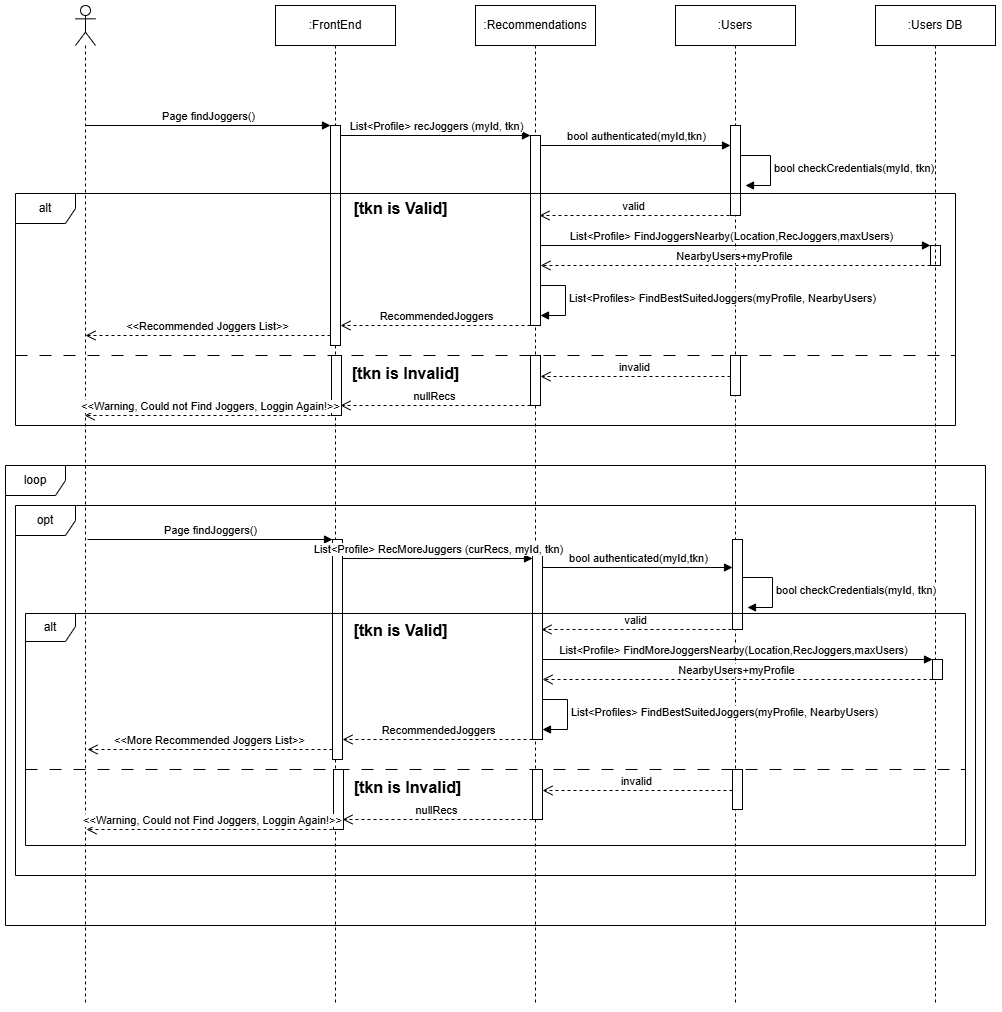

The diagram above was exported from draw.io. Its source (the exported page's mxGraphModel, read from the mxfile embedded in the PNG):
<mxGraphModel dx="1500" dy="796" grid="1" gridSize="10" guides="1" tooltips="1" connect="1" arrows="1" fold="1" page="1" pageScale="1" pageWidth="850" pageHeight="1100" math="0" shadow="0">
  <root>
    <mxCell id="0" />
    <mxCell id="1" parent="0" />
    <mxCell id="Q0pLZUYiOp8guU30Xh_O-46" value=":FrontEnd" style="shape=umlLifeline;perimeter=lifelinePerimeter;whiteSpace=wrap;html=1;container=1;dropTarget=0;collapsible=0;recursiveResize=0;outlineConnect=0;portConstraint=eastwest;newEdgeStyle={&quot;curved&quot;:0,&quot;rounded&quot;:0};" parent="1" vertex="1">
      <mxGeometry x="400" y="280" width="120" height="1000" as="geometry" />
    </mxCell>
    <mxCell id="Q0pLZUYiOp8guU30Xh_O-47" value=":Users" style="shape=umlLifeline;perimeter=lifelinePerimeter;whiteSpace=wrap;html=1;container=1;dropTarget=0;collapsible=0;recursiveResize=0;outlineConnect=0;portConstraint=eastwest;newEdgeStyle={&quot;curved&quot;:0,&quot;rounded&quot;:0};" parent="1" vertex="1">
      <mxGeometry x="800" y="280" width="120" height="1000" as="geometry" />
    </mxCell>
    <mxCell id="Q0pLZUYiOp8guU30Xh_O-53" value="" style="html=1;points=[[0,0,0,0,5],[0,1,0,0,-5],[1,0,0,0,5],[1,1,0,0,-5]];perimeter=orthogonalPerimeter;outlineConnect=0;targetShapes=umlLifeline;portConstraint=eastwest;newEdgeStyle={&quot;curved&quot;:0,&quot;rounded&quot;:0};" parent="Q0pLZUYiOp8guU30Xh_O-47" vertex="1">
      <mxGeometry x="55" y="120" width="10" height="90" as="geometry" />
    </mxCell>
    <mxCell id="dQUtliGym_SjQ6a4HLNF-6" value="" style="html=1;points=[[0,0,0,0,5],[0,1,0,0,-5],[1,0,0,0,5],[1,1,0,0,-5]];perimeter=orthogonalPerimeter;outlineConnect=0;targetShapes=umlLifeline;portConstraint=eastwest;newEdgeStyle={&quot;curved&quot;:0,&quot;rounded&quot;:0};" vertex="1" parent="Q0pLZUYiOp8guU30Xh_O-47">
      <mxGeometry x="255" y="240" width="10" height="20" as="geometry" />
    </mxCell>
    <mxCell id="dQUtliGym_SjQ6a4HLNF-7" value="bool checkCredentials(myId, tkn)" style="html=1;align=left;spacingLeft=2;endArrow=block;rounded=0;edgeStyle=orthogonalEdgeStyle;curved=0;rounded=0;" edge="1" parent="Q0pLZUYiOp8guU30Xh_O-47">
      <mxGeometry relative="1" as="geometry">
        <mxPoint x="65" y="150" as="sourcePoint" />
        <Array as="points">
          <mxPoint x="95" y="180" />
        </Array>
        <mxPoint x="70" y="180" as="targetPoint" />
      </mxGeometry>
    </mxCell>
    <mxCell id="Q0pLZUYiOp8guU30Xh_O-48" value=":Users DB" style="shape=umlLifeline;perimeter=lifelinePerimeter;whiteSpace=wrap;html=1;container=1;dropTarget=0;collapsible=0;recursiveResize=0;outlineConnect=0;portConstraint=eastwest;newEdgeStyle={&quot;curved&quot;:0,&quot;rounded&quot;:0};" parent="1" vertex="1">
      <mxGeometry x="1000" y="280" width="120" height="1000" as="geometry" />
    </mxCell>
    <mxCell id="Q0pLZUYiOp8guU30Xh_O-49" value="Page findJoggers()" style="html=1;verticalAlign=bottom;endArrow=block;curved=0;rounded=0;" parent="1" edge="1">
      <mxGeometry width="80" relative="1" as="geometry">
        <mxPoint x="210" y="400" as="sourcePoint" />
        <mxPoint x="455" y="400" as="targetPoint" />
      </mxGeometry>
    </mxCell>
    <mxCell id="Q0pLZUYiOp8guU30Xh_O-52" value="List&amp;lt;Profile&amp;gt; recJoggers (myId, tkn)" style="html=1;verticalAlign=bottom;endArrow=block;curved=0;rounded=0;" parent="1" edge="1">
      <mxGeometry width="80" relative="1" as="geometry">
        <mxPoint x="465" y="410" as="sourcePoint" />
        <mxPoint x="655" y="410" as="targetPoint" />
      </mxGeometry>
    </mxCell>
    <mxCell id="Q0pLZUYiOp8guU30Xh_O-54" value="bool authenticated(myId,tkn)" style="html=1;verticalAlign=bottom;endArrow=block;curved=0;rounded=0;" parent="1" edge="1">
      <mxGeometry width="80" relative="1" as="geometry">
        <mxPoint x="665" y="420" as="sourcePoint" />
        <mxPoint x="855" y="420" as="targetPoint" />
        <mxPoint as="offset" />
      </mxGeometry>
    </mxCell>
    <mxCell id="Q0pLZUYiOp8guU30Xh_O-62" value="&amp;lt;&amp;lt;Recommended Joggers List&amp;gt;&amp;gt;" style="html=1;verticalAlign=bottom;endArrow=open;dashed=1;endSize=8;curved=0;rounded=0;" parent="1" edge="1">
      <mxGeometry x="-0.0019" relative="1" as="geometry">
        <mxPoint x="455" y="610" as="sourcePoint" />
        <mxPoint x="210" y="610" as="targetPoint" />
        <mxPoint as="offset" />
      </mxGeometry>
    </mxCell>
    <mxCell id="Q0pLZUYiOp8guU30Xh_O-63" value="loop" style="shape=umlFrame;whiteSpace=wrap;html=1;pointerEvents=0;" parent="1" vertex="1">
      <mxGeometry x="130" y="740" width="980" height="460" as="geometry" />
    </mxCell>
    <mxCell id="Q0pLZUYiOp8guU30Xh_O-64" value="opt" style="shape=umlFrame;whiteSpace=wrap;html=1;pointerEvents=0;" parent="1" vertex="1">
      <mxGeometry x="140" y="780" width="960" height="370" as="geometry" />
    </mxCell>
    <mxCell id="NQAdpgqHfDbsKpfvC_va-2" value="List&amp;lt;Profile&amp;gt; FindJoggersNearby(Location,RecJoggers,maxUsers)" style="html=1;verticalAlign=bottom;endArrow=block;curved=0;rounded=0;" parent="1" edge="1">
      <mxGeometry x="-0.0204" width="80" relative="1" as="geometry">
        <mxPoint x="665" y="520" as="sourcePoint" />
        <mxPoint x="1055" y="520" as="targetPoint" />
        <mxPoint as="offset" />
      </mxGeometry>
    </mxCell>
    <mxCell id="NQAdpgqHfDbsKpfvC_va-3" value="NearbyUsers+myProfile" style="html=1;verticalAlign=bottom;endArrow=open;dashed=1;endSize=8;curved=0;rounded=0;" parent="1" edge="1">
      <mxGeometry relative="1" as="geometry">
        <mxPoint x="1055" y="540" as="sourcePoint" />
        <mxPoint x="665" y="540" as="targetPoint" />
      </mxGeometry>
    </mxCell>
    <mxCell id="NQAdpgqHfDbsKpfvC_va-5" value="List&amp;lt;Profiles&amp;gt; FindBestSuitedJoggers(myProfile, NearbyUsers)" style="html=1;align=left;spacingLeft=2;endArrow=block;rounded=0;edgeStyle=orthogonalEdgeStyle;curved=0;rounded=0;" parent="1" edge="1">
      <mxGeometry relative="1" as="geometry">
        <mxPoint x="660" y="560" as="sourcePoint" />
        <Array as="points">
          <mxPoint x="690" y="590" />
        </Array>
        <mxPoint x="665" y="590" as="targetPoint" />
      </mxGeometry>
    </mxCell>
    <mxCell id="dQUtliGym_SjQ6a4HLNF-1" value="" style="shape=umlLifeline;perimeter=lifelinePerimeter;whiteSpace=wrap;html=1;container=1;dropTarget=0;collapsible=0;recursiveResize=0;outlineConnect=0;portConstraint=eastwest;newEdgeStyle={&quot;curved&quot;:0,&quot;rounded&quot;:0};participant=umlActor;" vertex="1" parent="1">
      <mxGeometry x="200" y="280" width="20" height="1000" as="geometry" />
    </mxCell>
    <mxCell id="dQUtliGym_SjQ6a4HLNF-2" value=":Recommendations" style="shape=umlLifeline;perimeter=lifelinePerimeter;whiteSpace=wrap;html=1;container=1;dropTarget=0;collapsible=0;recursiveResize=0;outlineConnect=0;portConstraint=eastwest;newEdgeStyle={&quot;curved&quot;:0,&quot;rounded&quot;:0};" vertex="1" parent="1">
      <mxGeometry x="600" y="280" width="120" height="1000" as="geometry" />
    </mxCell>
    <mxCell id="dQUtliGym_SjQ6a4HLNF-5" value="" style="html=1;points=[[0,0,0,0,5],[0,1,0,0,-5],[1,0,0,0,5],[1,1,0,0,-5]];perimeter=orthogonalPerimeter;outlineConnect=0;targetShapes=umlLifeline;portConstraint=eastwest;newEdgeStyle={&quot;curved&quot;:0,&quot;rounded&quot;:0};" vertex="1" parent="dQUtliGym_SjQ6a4HLNF-2">
      <mxGeometry x="55" y="130" width="10" height="190" as="geometry" />
    </mxCell>
    <mxCell id="dQUtliGym_SjQ6a4HLNF-4" value="" style="html=1;points=[[0,0,0,0,5],[0,1,0,0,-5],[1,0,0,0,5],[1,1,0,0,-5]];perimeter=orthogonalPerimeter;outlineConnect=0;targetShapes=umlLifeline;portConstraint=eastwest;newEdgeStyle={&quot;curved&quot;:0,&quot;rounded&quot;:0};" vertex="1" parent="1">
      <mxGeometry x="455" y="400" width="10" height="220" as="geometry" />
    </mxCell>
    <mxCell id="dQUtliGym_SjQ6a4HLNF-9" value="valid" style="html=1;verticalAlign=bottom;endArrow=open;dashed=1;endSize=8;curved=0;rounded=0;" edge="1" parent="1">
      <mxGeometry relative="1" as="geometry">
        <mxPoint x="854" y="490" as="sourcePoint" />
        <mxPoint x="664" y="490" as="targetPoint" />
      </mxGeometry>
    </mxCell>
    <mxCell id="dQUtliGym_SjQ6a4HLNF-13" value="alt" style="shape=umlFrame;whiteSpace=wrap;html=1;pointerEvents=0;" vertex="1" parent="1">
      <mxGeometry x="140" y="468" width="940" height="232" as="geometry" />
    </mxCell>
    <mxCell id="dQUtliGym_SjQ6a4HLNF-14" value="&lt;span style=&quot;font-size: 16px;&quot;&gt;&lt;b&gt;[tkn is Valid]&lt;/b&gt;&lt;/span&gt;" style="text;html=1;align=center;verticalAlign=middle;resizable=0;points=[];autosize=1;strokeColor=none;fillColor=none;" vertex="1" parent="1">
      <mxGeometry x="465" y="468" width="120" height="30" as="geometry" />
    </mxCell>
    <mxCell id="dQUtliGym_SjQ6a4HLNF-15" value="RecommendedJoggers" style="html=1;verticalAlign=bottom;endArrow=open;dashed=1;endSize=8;curved=0;rounded=0;" edge="1" parent="1">
      <mxGeometry x="-0.0019" relative="1" as="geometry">
        <mxPoint x="655" y="600" as="sourcePoint" />
        <mxPoint x="465" y="600" as="targetPoint" />
        <mxPoint as="offset" />
      </mxGeometry>
    </mxCell>
    <mxCell id="dQUtliGym_SjQ6a4HLNF-16" value="" style="endArrow=none;dashed=1;html=1;rounded=0;dashPattern=12 12;" edge="1" parent="1">
      <mxGeometry width="50" height="50" relative="1" as="geometry">
        <mxPoint x="140" y="630" as="sourcePoint" />
        <mxPoint x="1080" y="630" as="targetPoint" />
      </mxGeometry>
    </mxCell>
    <mxCell id="dQUtliGym_SjQ6a4HLNF-17" value="&lt;span style=&quot;font-size: 16px;&quot;&gt;&lt;b&gt;[tkn is Invalid]&lt;/b&gt;&lt;/span&gt;" style="text;html=1;align=center;verticalAlign=middle;resizable=0;points=[];autosize=1;strokeColor=none;fillColor=none;" vertex="1" parent="1">
      <mxGeometry x="465" y="633" width="130" height="30" as="geometry" />
    </mxCell>
    <mxCell id="dQUtliGym_SjQ6a4HLNF-18" value="" style="html=1;points=[[0,0,0,0,5],[0,1,0,0,-5],[1,0,0,0,5],[1,1,0,0,-5]];perimeter=orthogonalPerimeter;outlineConnect=0;targetShapes=umlLifeline;portConstraint=eastwest;newEdgeStyle={&quot;curved&quot;:0,&quot;rounded&quot;:0};" vertex="1" parent="1">
      <mxGeometry x="855" y="630" width="10" height="40" as="geometry" />
    </mxCell>
    <mxCell id="dQUtliGym_SjQ6a4HLNF-19" value="" style="html=1;points=[[0,0,0,0,5],[0,1,0,0,-5],[1,0,0,0,5],[1,1,0,0,-5]];perimeter=orthogonalPerimeter;outlineConnect=0;targetShapes=umlLifeline;portConstraint=eastwest;newEdgeStyle={&quot;curved&quot;:0,&quot;rounded&quot;:0};" vertex="1" parent="1">
      <mxGeometry x="655" y="630" width="10" height="50" as="geometry" />
    </mxCell>
    <mxCell id="dQUtliGym_SjQ6a4HLNF-20" value="" style="html=1;points=[[0,0,0,0,5],[0,1,0,0,-5],[1,0,0,0,5],[1,1,0,0,-5]];perimeter=orthogonalPerimeter;outlineConnect=0;targetShapes=umlLifeline;portConstraint=eastwest;newEdgeStyle={&quot;curved&quot;:0,&quot;rounded&quot;:0};" vertex="1" parent="1">
      <mxGeometry x="456" y="630" width="10" height="60" as="geometry" />
    </mxCell>
    <mxCell id="dQUtliGym_SjQ6a4HLNF-21" value="invalid&lt;span style=&quot;color: rgba(0, 0, 0, 0); font-family: monospace; font-size: 0px; text-align: start; background-color: rgb(251, 251, 251);&quot;&gt;%3CmxGraphModel%3E%3Croot%3E%3CmxCell%20id%3D%220%22%2F%3E%3CmxCell%20id%3D%221%22%20parent%3D%220%22%2F%3E%3CmxCell%20id%3D%222%22%20value%3D%22valid%22%20style%3D%22html%3D1%3BverticalAlign%3Dbottom%3BendArrow%3Dopen%3Bdashed%3D1%3BendSize%3D8%3Bcurved%3D0%3Brounded%3D0%3B%22%20edge%3D%221%22%20parent%3D%221%22%3E%3CmxGeometry%20relative%3D%221%22%20as%3D%22geometry%22%3E%3CmxPoint%20x%3D%22854%22%20y%3D%22490%22%20as%3D%22sourcePoint%22%2F%3E%3CmxPoint%20x%3D%22664%22%20y%3D%22490%22%20as%3D%22targetPoint%22%2F%3E%3C%2FmxGeometry%3E%3C%2FmxCell%3E%3C%2Froot%3E%3C%2FmxGraphModel%3E&lt;/span&gt;" style="html=1;verticalAlign=bottom;endArrow=open;dashed=1;endSize=8;curved=0;rounded=0;" edge="1" parent="1">
      <mxGeometry relative="1" as="geometry">
        <mxPoint x="855" y="651" as="sourcePoint" />
        <mxPoint x="665" y="651" as="targetPoint" />
      </mxGeometry>
    </mxCell>
    <mxCell id="dQUtliGym_SjQ6a4HLNF-22" value="nullRecs" style="html=1;verticalAlign=bottom;endArrow=open;dashed=1;endSize=8;curved=0;rounded=0;" edge="1" parent="1">
      <mxGeometry relative="1" as="geometry">
        <mxPoint x="655" y="680" as="sourcePoint" />
        <mxPoint x="465" y="680" as="targetPoint" />
      </mxGeometry>
    </mxCell>
    <mxCell id="dQUtliGym_SjQ6a4HLNF-23" value="&amp;lt;&amp;lt;Warning, Could not Find Joggers, Loggin Again!&amp;gt;&amp;gt;" style="html=1;verticalAlign=bottom;endArrow=open;dashed=1;endSize=8;curved=0;rounded=0;" edge="1" parent="1" target="dQUtliGym_SjQ6a4HLNF-1">
      <mxGeometry relative="1" as="geometry">
        <mxPoint x="461" y="690" as="sourcePoint" />
        <mxPoint x="271" y="690" as="targetPoint" />
      </mxGeometry>
    </mxCell>
    <mxCell id="dQUtliGym_SjQ6a4HLNF-24" value="" style="html=1;points=[[0,0,0,0,5],[0,1,0,0,-5],[1,0,0,0,5],[1,1,0,0,-5]];perimeter=orthogonalPerimeter;outlineConnect=0;targetShapes=umlLifeline;portConstraint=eastwest;newEdgeStyle={&quot;curved&quot;:0,&quot;rounded&quot;:0};" vertex="1" parent="1">
      <mxGeometry x="857" y="814" width="10" height="90" as="geometry" />
    </mxCell>
    <mxCell id="dQUtliGym_SjQ6a4HLNF-25" value="" style="html=1;points=[[0,0,0,0,5],[0,1,0,0,-5],[1,0,0,0,5],[1,1,0,0,-5]];perimeter=orthogonalPerimeter;outlineConnect=0;targetShapes=umlLifeline;portConstraint=eastwest;newEdgeStyle={&quot;curved&quot;:0,&quot;rounded&quot;:0};" vertex="1" parent="1">
      <mxGeometry x="1057" y="934" width="10" height="20" as="geometry" />
    </mxCell>
    <mxCell id="dQUtliGym_SjQ6a4HLNF-26" value="bool checkCredentials(myId, tkn)" style="html=1;align=left;spacingLeft=2;endArrow=block;rounded=0;edgeStyle=orthogonalEdgeStyle;curved=0;rounded=0;" edge="1" parent="1">
      <mxGeometry relative="1" as="geometry">
        <mxPoint x="867" y="852" as="sourcePoint" />
        <Array as="points">
          <mxPoint x="897" y="882" />
        </Array>
        <mxPoint x="872" y="882" as="targetPoint" />
      </mxGeometry>
    </mxCell>
    <mxCell id="dQUtliGym_SjQ6a4HLNF-27" value="Page findJoggers()" style="html=1;verticalAlign=bottom;endArrow=block;curved=0;rounded=0;" edge="1" parent="1">
      <mxGeometry width="80" relative="1" as="geometry">
        <mxPoint x="212" y="814" as="sourcePoint" />
        <mxPoint x="457" y="814" as="targetPoint" />
      </mxGeometry>
    </mxCell>
    <mxCell id="dQUtliGym_SjQ6a4HLNF-29" value="bool authenticated(myId,tkn)" style="html=1;verticalAlign=bottom;endArrow=block;curved=0;rounded=0;" edge="1" parent="1">
      <mxGeometry width="80" relative="1" as="geometry">
        <mxPoint x="667" y="842" as="sourcePoint" />
        <mxPoint x="857" y="842" as="targetPoint" />
        <mxPoint as="offset" />
      </mxGeometry>
    </mxCell>
    <mxCell id="dQUtliGym_SjQ6a4HLNF-30" value="&amp;lt;&amp;lt;More Recommended Joggers List&amp;gt;&amp;gt;" style="html=1;verticalAlign=bottom;endArrow=open;dashed=1;endSize=8;curved=0;rounded=0;" edge="1" parent="1">
      <mxGeometry x="-0.0019" relative="1" as="geometry">
        <mxPoint x="457" y="1024" as="sourcePoint" />
        <mxPoint x="212" y="1024" as="targetPoint" />
        <mxPoint as="offset" />
      </mxGeometry>
    </mxCell>
    <mxCell id="dQUtliGym_SjQ6a4HLNF-31" value="List&amp;lt;Profile&amp;gt; FindMoreJoggersNearby(Location,RecJoggers,maxUsers)" style="html=1;verticalAlign=bottom;endArrow=block;curved=0;rounded=0;" edge="1" parent="1">
      <mxGeometry x="-0.0204" width="80" relative="1" as="geometry">
        <mxPoint x="667" y="934" as="sourcePoint" />
        <mxPoint x="1057" y="934" as="targetPoint" />
        <mxPoint as="offset" />
      </mxGeometry>
    </mxCell>
    <mxCell id="dQUtliGym_SjQ6a4HLNF-32" value="NearbyUsers+myProfile" style="html=1;verticalAlign=bottom;endArrow=open;dashed=1;endSize=8;curved=0;rounded=0;" edge="1" parent="1">
      <mxGeometry relative="1" as="geometry">
        <mxPoint x="1057" y="954" as="sourcePoint" />
        <mxPoint x="667" y="954" as="targetPoint" />
      </mxGeometry>
    </mxCell>
    <mxCell id="dQUtliGym_SjQ6a4HLNF-33" value="List&amp;lt;Profiles&amp;gt; FindBestSuitedJoggers(myProfile, NearbyUsers)" style="html=1;align=left;spacingLeft=2;endArrow=block;rounded=0;edgeStyle=orthogonalEdgeStyle;curved=0;rounded=0;" edge="1" parent="1">
      <mxGeometry relative="1" as="geometry">
        <mxPoint x="662" y="974" as="sourcePoint" />
        <Array as="points">
          <mxPoint x="692" y="1004" />
        </Array>
        <mxPoint x="667" y="1004" as="targetPoint" />
      </mxGeometry>
    </mxCell>
    <mxCell id="dQUtliGym_SjQ6a4HLNF-34" value="" style="html=1;points=[[0,0,0,0,5],[0,1,0,0,-5],[1,0,0,0,5],[1,1,0,0,-5]];perimeter=orthogonalPerimeter;outlineConnect=0;targetShapes=umlLifeline;portConstraint=eastwest;newEdgeStyle={&quot;curved&quot;:0,&quot;rounded&quot;:0};" vertex="1" parent="1">
      <mxGeometry x="657" y="824" width="10" height="190" as="geometry" />
    </mxCell>
    <mxCell id="dQUtliGym_SjQ6a4HLNF-35" value="" style="html=1;points=[[0,0,0,0,5],[0,1,0,0,-5],[1,0,0,0,5],[1,1,0,0,-5]];perimeter=orthogonalPerimeter;outlineConnect=0;targetShapes=umlLifeline;portConstraint=eastwest;newEdgeStyle={&quot;curved&quot;:0,&quot;rounded&quot;:0};" vertex="1" parent="1">
      <mxGeometry x="457" y="814" width="10" height="220" as="geometry" />
    </mxCell>
    <mxCell id="dQUtliGym_SjQ6a4HLNF-37" value="alt" style="shape=umlFrame;whiteSpace=wrap;html=1;pointerEvents=0;width=50;height=28;" vertex="1" parent="1">
      <mxGeometry x="150" y="888" width="940" height="232" as="geometry" />
    </mxCell>
    <mxCell id="dQUtliGym_SjQ6a4HLNF-38" value="&lt;span style=&quot;font-size: 16px;&quot;&gt;&lt;b&gt;[tkn is Valid]&lt;/b&gt;&lt;/span&gt;" style="text;html=1;align=center;verticalAlign=middle;resizable=0;points=[];autosize=1;strokeColor=none;fillColor=none;" vertex="1" parent="1">
      <mxGeometry x="465" y="890" width="120" height="30" as="geometry" />
    </mxCell>
    <mxCell id="dQUtliGym_SjQ6a4HLNF-39" value="RecommendedJoggers" style="html=1;verticalAlign=bottom;endArrow=open;dashed=1;endSize=8;curved=0;rounded=0;" edge="1" parent="1">
      <mxGeometry x="-0.0019" relative="1" as="geometry">
        <mxPoint x="657" y="1014" as="sourcePoint" />
        <mxPoint x="467" y="1014" as="targetPoint" />
        <mxPoint as="offset" />
      </mxGeometry>
    </mxCell>
    <mxCell id="dQUtliGym_SjQ6a4HLNF-40" value="" style="endArrow=none;dashed=1;html=1;rounded=0;dashPattern=12 12;" edge="1" parent="1">
      <mxGeometry width="50" height="50" relative="1" as="geometry">
        <mxPoint x="150" y="1044" as="sourcePoint" />
        <mxPoint x="1090" y="1044" as="targetPoint" />
      </mxGeometry>
    </mxCell>
    <mxCell id="dQUtliGym_SjQ6a4HLNF-41" value="&lt;span style=&quot;font-size: 16px;&quot;&gt;&lt;b&gt;[tkn is Invalid]&lt;/b&gt;&lt;/span&gt;" style="text;html=1;align=center;verticalAlign=middle;resizable=0;points=[];autosize=1;strokeColor=none;fillColor=none;" vertex="1" parent="1">
      <mxGeometry x="467" y="1047" width="130" height="30" as="geometry" />
    </mxCell>
    <mxCell id="dQUtliGym_SjQ6a4HLNF-42" value="" style="html=1;points=[[0,0,0,0,5],[0,1,0,0,-5],[1,0,0,0,5],[1,1,0,0,-5]];perimeter=orthogonalPerimeter;outlineConnect=0;targetShapes=umlLifeline;portConstraint=eastwest;newEdgeStyle={&quot;curved&quot;:0,&quot;rounded&quot;:0};" vertex="1" parent="1">
      <mxGeometry x="857" y="1044" width="10" height="40" as="geometry" />
    </mxCell>
    <mxCell id="dQUtliGym_SjQ6a4HLNF-43" value="" style="html=1;points=[[0,0,0,0,5],[0,1,0,0,-5],[1,0,0,0,5],[1,1,0,0,-5]];perimeter=orthogonalPerimeter;outlineConnect=0;targetShapes=umlLifeline;portConstraint=eastwest;newEdgeStyle={&quot;curved&quot;:0,&quot;rounded&quot;:0};" vertex="1" parent="1">
      <mxGeometry x="657" y="1044" width="10" height="50" as="geometry" />
    </mxCell>
    <mxCell id="dQUtliGym_SjQ6a4HLNF-44" value="" style="html=1;points=[[0,0,0,0,5],[0,1,0,0,-5],[1,0,0,0,5],[1,1,0,0,-5]];perimeter=orthogonalPerimeter;outlineConnect=0;targetShapes=umlLifeline;portConstraint=eastwest;newEdgeStyle={&quot;curved&quot;:0,&quot;rounded&quot;:0};" vertex="1" parent="1">
      <mxGeometry x="458" y="1044" width="10" height="60" as="geometry" />
    </mxCell>
    <mxCell id="dQUtliGym_SjQ6a4HLNF-45" value="invalid&lt;span style=&quot;color: rgba(0, 0, 0, 0); font-family: monospace; font-size: 0px; text-align: start; background-color: rgb(251, 251, 251);&quot;&gt;%3CmxGraphModel%3E%3Croot%3E%3CmxCell%20id%3D%220%22%2F%3E%3CmxCell%20id%3D%221%22%20parent%3D%220%22%2F%3E%3CmxCell%20id%3D%222%22%20value%3D%22valid%22%20style%3D%22html%3D1%3BverticalAlign%3Dbottom%3BendArrow%3Dopen%3Bdashed%3D1%3BendSize%3D8%3Bcurved%3D0%3Brounded%3D0%3B%22%20edge%3D%221%22%20parent%3D%221%22%3E%3CmxGeometry%20relative%3D%221%22%20as%3D%22geometry%22%3E%3CmxPoint%20x%3D%22854%22%20y%3D%22490%22%20as%3D%22sourcePoint%22%2F%3E%3CmxPoint%20x%3D%22664%22%20y%3D%22490%22%20as%3D%22targetPoint%22%2F%3E%3C%2FmxGeometry%3E%3C%2FmxCell%3E%3C%2Froot%3E%3C%2FmxGraphModel%3E&lt;/span&gt;" style="html=1;verticalAlign=bottom;endArrow=open;dashed=1;endSize=8;curved=0;rounded=0;" edge="1" parent="1">
      <mxGeometry relative="1" as="geometry">
        <mxPoint x="857" y="1065" as="sourcePoint" />
        <mxPoint x="667" y="1065" as="targetPoint" />
      </mxGeometry>
    </mxCell>
    <mxCell id="dQUtliGym_SjQ6a4HLNF-46" value="nullRecs" style="html=1;verticalAlign=bottom;endArrow=open;dashed=1;endSize=8;curved=0;rounded=0;" edge="1" parent="1">
      <mxGeometry relative="1" as="geometry">
        <mxPoint x="657" y="1094" as="sourcePoint" />
        <mxPoint x="467" y="1094" as="targetPoint" />
      </mxGeometry>
    </mxCell>
    <mxCell id="dQUtliGym_SjQ6a4HLNF-47" value="&amp;lt;&amp;lt;Warning, Could not Find Joggers, Loggin Again!&amp;gt;&amp;gt;" style="html=1;verticalAlign=bottom;endArrow=open;dashed=1;endSize=8;curved=0;rounded=0;" edge="1" parent="1">
      <mxGeometry relative="1" as="geometry">
        <mxPoint x="463" y="1104" as="sourcePoint" />
        <mxPoint x="211" y="1104" as="targetPoint" />
      </mxGeometry>
    </mxCell>
    <mxCell id="dQUtliGym_SjQ6a4HLNF-28" value="List&amp;lt;Profile&amp;gt; RecMoreJuggers (curRecs, myId, tkn)" style="html=1;verticalAlign=bottom;endArrow=block;curved=0;rounded=0;" edge="1" parent="1">
      <mxGeometry width="80" relative="1" as="geometry">
        <mxPoint x="467" y="833" as="sourcePoint" />
        <mxPoint x="657" y="833" as="targetPoint" />
      </mxGeometry>
    </mxCell>
    <mxCell id="dQUtliGym_SjQ6a4HLNF-36" value="valid" style="html=1;verticalAlign=bottom;endArrow=open;dashed=1;endSize=8;curved=0;rounded=0;" edge="1" parent="1">
      <mxGeometry x="0.0105" relative="1" as="geometry">
        <mxPoint x="856" y="904" as="sourcePoint" />
        <mxPoint x="666" y="904" as="targetPoint" />
        <mxPoint as="offset" />
      </mxGeometry>
    </mxCell>
  </root>
</mxGraphModel>